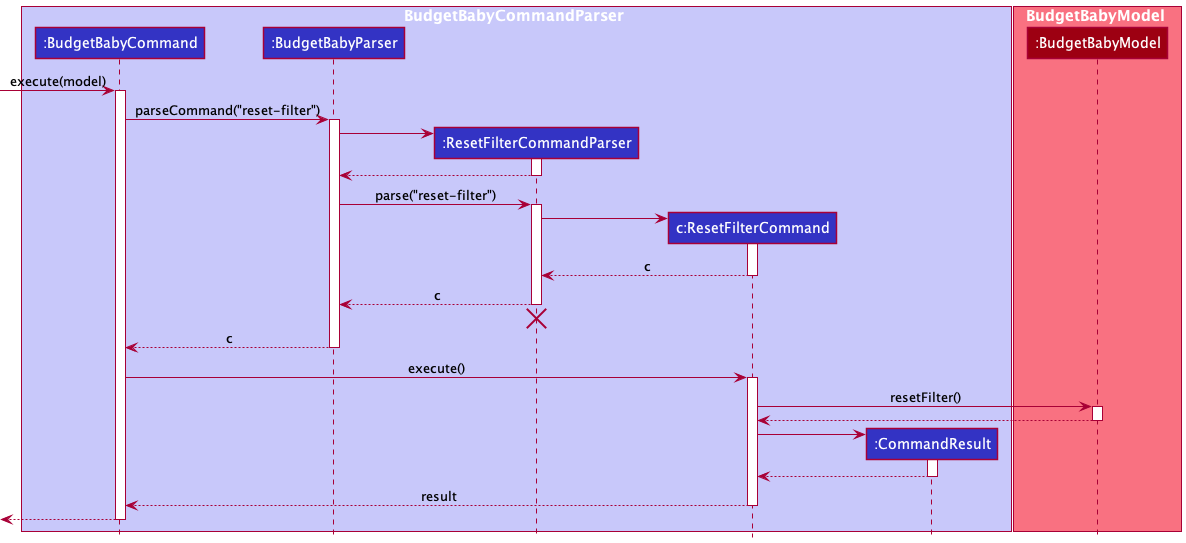

The diagram above was rendered by PlantUML. Its source (embedded in the PNG):
@startuml
!include style.puml

box BudgetBabyCommandParser LOGIC_COLOR_T1
participant ":BudgetBabyCommand" as BudgetBabyCommand LOGIC_COLOR
participant ":BudgetBabyParser" as BudgetBabyParser LOGIC_COLOR
participant ":ResetFilterCommandParser" as ResetFilterCommandParser LOGIC_COLOR
participant "c:ResetFilterCommand" as ResetFilterCommand LOGIC_COLOR
participant ":CommandResult" as CommandResult LOGIC_COLOR
end box

box BudgetBabyModel MODEL_COLOR_T1
participant ":BudgetBabyModel" as Model MODEL_COLOR
end box

[-> BudgetBabyCommand : execute(model)
activate BudgetBabyCommand

BudgetBabyCommand -> BudgetBabyParser : parseCommand("reset-filter")
activate BudgetBabyParser

create ResetFilterCommandParser
BudgetBabyParser -> ResetFilterCommandParser
activate ResetFilterCommandParser

ResetFilterCommandParser --> BudgetBabyParser
deactivate ResetFilterCommandParser

BudgetBabyParser -> ResetFilterCommandParser : parse("reset-filter")
activate ResetFilterCommandParser

create ResetFilterCommand
ResetFilterCommandParser -> ResetFilterCommand
activate ResetFilterCommand

ResetFilterCommand --> ResetFilterCommandParser : c
deactivate ResetFilterCommand

ResetFilterCommandParser --> BudgetBabyParser : c
deactivate ResetFilterCommandParser
'Hidden arrow to position the destroy marker below the end of the activation bar.
ResetFilterCommandParser -[hidden]-> BudgetBabyParser
destroy ResetFilterCommandParser

BudgetBabyParser --> BudgetBabyCommand : c
deactivate BudgetBabyParser

BudgetBabyCommand -> ResetFilterCommand : execute()
activate ResetFilterCommand

ResetFilterCommand -> Model : resetFilter()
activate Model

Model --> ResetFilterCommand
deactivate Model

create CommandResult
ResetFilterCommand -> CommandResult
activate CommandResult

CommandResult --> ResetFilterCommand
deactivate CommandResult

ResetFilterCommand --> BudgetBabyCommand : result
deactivate ResetFilterCommand

[<--BudgetBabyCommand
deactivate BudgetBabyCommand
@enduml